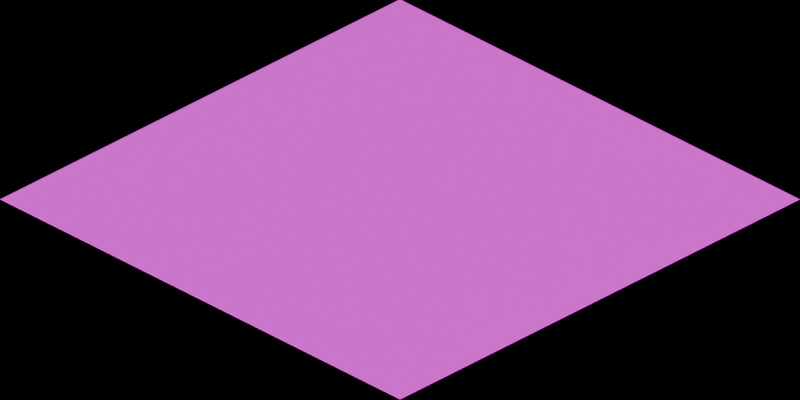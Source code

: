 # Source: basic-tile-template.blend  (saved by Blender 5.2.44; exported with 4.5.12 LTS)
import bpy
from mathutils import Matrix  # noqa: F401  (used for matrix-valued properties, if any)

bpy.ops.wm.read_factory_settings(use_empty=True)
scene = bpy.context.scene
scene.name = 'Scene'

# ---- collections
col_collection = bpy.data.collections.new('Collection'); scene.collection.children.link(col_collection)

# ---- images (referenced by path relative to the original .blend; pixels are not part of the script)
import os
ASSET_DIR = os.environ.get("B2B_ASSET_DIR", "")  # directory of the original .blend (textures are referenced by path, not embedded)
HERE = os.path.dirname(os.path.abspath(__file__))  # packed textures are extracted next to this script under _unpacked/

def load_image(name, relpath, width, height, colorspace="sRGB"):
    """Load a texture the original file referenced (path relative to the .blend, or extracted next to this script)."""
    p = next((c for c in (os.path.join(HERE, relpath), os.path.join(ASSET_DIR, relpath)) if relpath and os.path.exists(c)), "")
    if p:
        img = bpy.data.images.load(p, check_existing=True)
        img.name = name
    else:  # same state as the original file: an image datablock whose file is absent (Cycles renders it pink)
        img = bpy.data.images.new(name, width, height)
        img.source = "FILE"
        img.filepath = "//" + (relpath or name)
    img.colorspace_settings.name = colorspace
    return img
img_grass004_1k_jpg_color_jpg = load_image('Grass004_1K-JPG_Color.jpg', 'Grass004_1K-JPG_Color.jpg', 1024, 1024, 'sRGB')
img_ground079s_1k_jpg_color_jpg = load_image('Ground079S_1K-JPG_Color.jpg', 'Ground079S_1K-JPG_Color.jpg', 1024, 1024, 'sRGB')
img_terrain_texture_half = load_image('terrain_texture_half', '_unpacked/terrain_texture_half.94d13ba0.png', 1024, 1024, 'Non-Color')
img_rock060_1k_jpg_color_jpg = load_image('Rock060_1K-JPG_Color.jpg', 'Rock060_1K-JPG_Color.jpg', 1024, 1024, 'sRGB')
img_rock060_1k_jpg_color_jpg_001 = load_image('Rock060_1K-JPG_Color.jpg.001', 'Rock060_1K-JPG_Color.jpg', 1024, 1024, 'sRGB')

# ---- materials (node trees are filled in below, after node groups)
mat_material_001 = bpy.data.materials.new('Material.001')
mat_material_002 = bpy.data.materials.new('Material.002')
mat_material_003 = bpy.data.materials.new('Material.003')
mat_material_005 = bpy.data.materials.new('Material.005')
mat_material_004 = bpy.data.materials.new('Material.004')
mat_material_006 = bpy.data.materials.new('Material.006')
mat_material_010 = bpy.data.materials.new('Material.010')

# ---- material node trees
mat_material_001.use_nodes = True; mat_material_001.node_tree.nodes.clear()
_N = mat_material_001.node_tree.nodes; _L = mat_material_001.node_tree.links
n0 = _N.new('ShaderNodeBsdfPrincipled'); n0.name = 'Principled BSDF'; n0.location = (-200, 100)
n0.inputs[10].default_value = 0.005
n1 = _N.new('ShaderNodeOutputMaterial'); n1.name = 'Material Output'; n1.location = (200, 100)
n2 = _N.new('ShaderNodeTexImage'); n2.name = 'Image Texture'; n2.location = (-805, 54)
n2.image = img_grass004_1k_jpg_color_jpg
n3 = _N.new('ShaderNodeTexImage'); n3.name = 'Image Texture.002'; n3.location = (-804, -229)
n3.image = img_ground079s_1k_jpg_color_jpg
n4 = _N.new('ShaderNodeMix'); n4.name = 'Mix'; n4.location = (-398, 24)
n4.data_type = 'RGBA'
n5 = _N.new('ShaderNodeTexImage'); n5.name = 'Image Texture.001'; n5.location = (-805, 327)
n5.label = 'terrain_mask'
n5.image = img_terrain_texture_half
_L.new(n0.outputs[0], n1.inputs[0])
_L.new(n2.outputs[0], n4.inputs[6])
_L.new(n3.outputs[0], n4.inputs[7])
_L.new(n4.outputs[2], n0.inputs[0])
_L.new(n5.outputs[0], n4.inputs[0])
n1.is_active_output = True
mat_material_002.use_nodes = True; mat_material_002.node_tree.nodes.clear()
_N = mat_material_002.node_tree.nodes; _L = mat_material_002.node_tree.links
n0 = _N.new('ShaderNodeBsdfPrincipled'); n0.name = 'Principled BSDF'; n0.location = (-119, 127)
n0.inputs[2].default_value = 0.3114
n0.inputs[10].default_value = 0.005
n1 = _N.new('ShaderNodeOutputMaterial'); n1.name = 'Material Output'; n1.location = (281, 127)
n2 = _N.new('ShaderNodeTexImage'); n2.name = 'Image Texture'; n2.location = (-409, 93)
n2.image = img_rock060_1k_jpg_color_jpg
_L.new(n0.outputs[0], n1.inputs[0])
_L.new(n2.outputs[0], n0.inputs[0])
n1.is_active_output = True
mat_material_003.use_nodes = True; mat_material_003.node_tree.nodes.clear()
_N = mat_material_003.node_tree.nodes; _L = mat_material_003.node_tree.links
n0 = _N.new('ShaderNodeBsdfPrincipled'); n0.name = 'Principled BSDF'; n0.location = (-200, 100)
n0.inputs[2].default_value = 0.3772
n0.inputs[10].default_value = 0.005
n1 = _N.new('ShaderNodeOutputMaterial'); n1.name = 'Material Output'; n1.location = (200, 100)
n2 = _N.new('ShaderNodeTexImage'); n2.name = 'Image Texture'; n2.location = (-490, 66)
n2.image = img_rock060_1k_jpg_color_jpg
_L.new(n0.outputs[0], n1.inputs[0])
_L.new(n2.outputs[0], n0.inputs[0])
n1.is_active_output = True
mat_material_005.use_nodes = True; mat_material_005.node_tree.nodes.clear()
_N = mat_material_005.node_tree.nodes; _L = mat_material_005.node_tree.links
n0 = _N.new('ShaderNodeBsdfPrincipled'); n0.name = 'Principled BSDF'; n0.location = (-200, 100)
n0.inputs[10].default_value = 0.005
n1 = _N.new('ShaderNodeOutputMaterial'); n1.name = 'Material Output'; n1.location = (200, 100)
n2 = _N.new('ShaderNodeTexImage'); n2.name = 'Image Texture'; n2.location = (-490, 66)
n2.image = img_rock060_1k_jpg_color_jpg
_L.new(n0.outputs[0], n1.inputs[0])
_L.new(n2.outputs[0], n0.inputs[0])
n1.is_active_output = True
mat_material_004.use_nodes = True; mat_material_004.node_tree.nodes.clear()
_N = mat_material_004.node_tree.nodes; _L = mat_material_004.node_tree.links
n0 = _N.new('ShaderNodeBsdfPrincipled'); n0.name = 'Principled BSDF'; n0.location = (-200, 100)
n0.inputs[10].default_value = 0.005
n1 = _N.new('ShaderNodeOutputMaterial'); n1.name = 'Material Output'; n1.location = (200, 100)
n2 = _N.new('ShaderNodeTexImage'); n2.name = 'Image Texture'; n2.location = (-490, 66)
n2.image = img_rock060_1k_jpg_color_jpg
_L.new(n0.outputs[0], n1.inputs[0])
_L.new(n2.outputs[0], n0.inputs[0])
n1.is_active_output = True
mat_material_006.use_nodes = True; mat_material_006.node_tree.nodes.clear()
_N = mat_material_006.node_tree.nodes; _L = mat_material_006.node_tree.links
n0 = _N.new('ShaderNodeBsdfPrincipled'); n0.name = 'Principled BSDF'; n0.location = (-200, 100)
n0.inputs[2].default_value = 0.3772
n0.inputs[10].default_value = 0.005
n1 = _N.new('ShaderNodeOutputMaterial'); n1.name = 'Material Output'; n1.location = (200, 100)
n2 = _N.new('ShaderNodeTexImage'); n2.name = 'Image Texture'; n2.location = (-490, 66)
n2.image = img_rock060_1k_jpg_color_jpg_001
_L.new(n0.outputs[0], n1.inputs[0])
_L.new(n2.outputs[0], n0.inputs[0])
n1.is_active_output = True
mat_material_010.use_nodes = True; mat_material_010.node_tree.nodes.clear()
_N = mat_material_010.node_tree.nodes; _L = mat_material_010.node_tree.links
n0 = _N.new('ShaderNodeBsdfPrincipled'); n0.name = 'Principled BSDF'; n0.location = (-40, 116)
n0.inputs[0].default_value = (0.0, 0.0302, 0.1293, 1.0)
n0.inputs[2].default_value = 0.005181
n0.inputs[3].default_value = 1.6
n0.inputs[10].default_value = 0.005
n0.inputs[18].default_value = 0.342
n0.inputs[20].default_value = 0.6451
n0.inputs[22].default_value = (0.9089, 1.0, 0.9171, 1.0)
n0.inputs[25].default_value = 0.0
n0.inputs[26].default_value = (0.8376, 0.828, 0.7996, 1.0)
n1 = _N.new('ShaderNodeOutputMaterial'); n1.name = 'Material Output'; n1.location = (359, 106)
n2 = _N.new('ShaderNodeTexNoise'); n2.name = 'Noise Texture'; n2.location = (-601, 71)
n2.width = 160
n2.noise_dimensions = '4D'
n2.inputs[3].default_value = 1.0
n2.inputs[4].default_value = 0.4797
n3 = _N.new('ShaderNodeBump'); n3.name = 'Bump'; n3.location = (-316, 39)
n3.inputs[1].default_value = 0.101
n4 = _N.new('ShaderNodeTexCoord'); n4.name = 'Texture Coordinate'; n4.location = (-1094, 15)
n5 = _N.new('ShaderNodeMapping'); n5.name = 'Mapping'; n5.location = (-869, 44)
n5.inputs[1].default_value = (0.0, 0.3, 0.0)
_L.new(n0.outputs[0], n1.inputs[0])
_L.new(n2.outputs[1], n3.inputs[3])
_L.new(n3.outputs[0], n0.inputs[5])
_L.new(n4.outputs[0], n5.inputs[0])
n1.is_active_output = True

# ---- world
world_world = bpy.data.worlds.new('World'); scene.world = world_world
world_world.use_nodes = True; world_world.node_tree.nodes.clear()
_N = world_world.node_tree.nodes; _L = world_world.node_tree.links
n0 = _N.new('ShaderNodeOutputWorld'); n0.name = 'World Output'; n0.location = (200, 100)
n1 = _N.new('ShaderNodeBackground'); n1.name = 'Background'; n1.location = (-200, 100)
n1.inputs[0].default_value = (0.05088, 0.05088, 0.05088, 1.0)
n1.inputs[1].default_value = 0.0
_L.new(n1.outputs[0], n0.inputs[0])
n0.is_active_output = True
world_world.color = (0.05088, 0.05088, 0.05088)
world_world.sun_shadow_jitter_overblur = 0.0

# ---- cameras
cam_camera_001 = bpy.data.cameras.new('Camera.001')
cam_camera_001.type = 'ORTHO'
cam_camera_001.ortho_scale = 1.414

# ---- lights
light_light = bpy.data.lights.new('Light', 'SUN')
light_light.exposure = -7.873
light_light.angle = 0.1993
light_light.energy = 1000.0
light_light.shadow_soft_size = 0.1
light_light.shadow_cascade_max_distance = 1000.0

# ---- meshes
me_plane = bpy.data.meshes.new('Plane')
me_plane.from_pydata([(-0.5, -0.5, 0.0), (0.5, -0.5, 0.0), (-0.5, 0.5, 0.0), (0.5, 0.5, 0.0), (-0.5, 0.0, 0.0), (0.0, -0.5, 0.0), (0.5, 0.0, 0.0), (0.0, 0.5, 0.0), (0.0, 0.0, 0.0)], [], [(8, 7, 3, 6), (4, 2, 7, 8), (0, 4, 8, 5), (5, 8, 6, 1)])
_uv = me_plane.uv_layers.new(name='UVMap')
_uv.uv.foreach_set('vector', [0.5, 0.5, 0.5005, 1.0, 1.0, 0.9995, 1.0, 0.4995, 1.788e-07, 0.5005, 0.0004574, 1.0, 0.5005, 1.0, 0.5, 0.5, -0.0004568, 0.0004572, 1.788e-07, 0.5005, 0.5, 0.5, 0.4995, 1.192e-07, 0.4995, 1.192e-07, 0.5, 0.5, 1.0, 0.4995, 0.9995, -0.0004568])
me_plane.materials.append(mat_material_001)
me_plane.update()
me_cube_001 = bpy.data.meshes.new('Cube.001')
me_cube_001.from_pydata([(-1.183, -1.162, -1.395), (-1.604, -1.26, 0.4016), (-0.6726, 1.129, -1.485), (-1.944, 1.354, 0.9894), (1.0, -1.0, -1.0), (0.7495, -2.732, 0.1244), (1.0, 1.0, -1.0), (1.207, 1.168, 0.9608)], [], [(0, 1, 3, 2), (2, 3, 7, 6), (6, 7, 5, 4), (4, 5, 1, 0), (2, 6, 4, 0), (7, 3, 1, 5)])
me_cube_001.polygons.foreach_set('use_smooth', [True] * 6)
_uv = me_cube_001.uv_layers.new(name='UVMap')
_uv.uv.foreach_set('vector', [0.403, 0.1118, 0.597, 0.1118, 0.597, 0.3059, 0.403, 0.3059, 0.403, 0.3059, 0.597, 0.3059, 0.597, 0.5, 0.403, 0.5, 0.403, 0.5, 0.597, 0.5, 0.597, 0.6941, 0.403, 0.6941, 0.403, 0.6941, 0.597, 0.6941, 0.597, 0.8882, 0.403, 0.8882, 0.2089, 0.5, 0.403, 0.5, 0.403, 0.6941, 0.2089, 0.6941, 0.597, 0.5, 0.7911, 0.5, 0.7911, 0.6941, 0.597, 0.6941])
me_cube_001.materials.append(mat_material_002)
me_cube_001.update()
me_cube_002 = bpy.data.meshes.new('Cube.002')
me_cube_002.from_pydata([(-1.183, -1.162, -1.395), (-1.604, -1.26, 0.4016), (-0.6726, 1.129, -1.485), (-1.944, 1.354, 0.9894), (1.0, -1.0, -1.0), (0.7495, -2.732, 0.1244), (1.0, 1.0, -1.0), (1.207, 1.168, 0.9608)], [], [(0, 1, 3, 2), (2, 3, 7, 6), (6, 7, 5, 4), (4, 5, 1, 0), (2, 6, 4, 0), (7, 3, 1, 5)])
me_cube_002.polygons.foreach_set('use_smooth', [True] * 6)
_uv = me_cube_002.uv_layers.new(name='UVMap')
_uv.uv.foreach_set('vector', [0.375, 0.0, 0.625, 0.0, 0.625, 0.25, 0.375, 0.25, 0.375, 0.25, 0.625, 0.25, 0.625, 0.5, 0.375, 0.5, 0.375, 0.5, 0.625, 0.5, 0.625, 0.75, 0.375, 0.75, 0.375, 0.75, 0.625, 0.75, 0.625, 1.0, 0.375, 1.0, 0.125, 0.5, 0.375, 0.5, 0.375, 0.75, 0.125, 0.75, 0.625, 0.5, 0.875, 0.5, 0.875, 0.75, 0.625, 0.75])
me_cube_002.materials.append(mat_material_003)
me_cube_002.update()
me_cube_003 = bpy.data.meshes.new('Cube.003')
me_cube_003.from_pydata([(-1.183, -1.162, -1.395), (-1.604, -1.26, 0.4016), (-0.6726, 1.129, -1.485), (-1.944, 1.354, 0.9894), (1.0, -1.0, -1.0), (0.7495, -2.732, 0.1244), (1.0, 1.0, -1.0), (1.207, 1.168, 0.9608)], [], [(0, 1, 3, 2), (2, 3, 7, 6), (6, 7, 5, 4), (4, 5, 1, 0), (2, 6, 4, 0), (7, 3, 1, 5)])
me_cube_003.polygons.foreach_set('use_smooth', [True] * 6)
_uv = me_cube_003.uv_layers.new(name='UVMap')
_uv.uv.foreach_set('vector', [0.375, 0.0, 0.625, 0.0, 0.625, 0.25, 0.375, 0.25, 0.375, 0.25, 0.625, 0.25, 0.625, 0.5, 0.375, 0.5, 0.375, 0.5, 0.625, 0.5, 0.625, 0.75, 0.375, 0.75, 0.375, 0.75, 0.625, 0.75, 0.625, 1.0, 0.375, 1.0, 0.125, 0.5, 0.375, 0.5, 0.375, 0.75, 0.125, 0.75, 0.625, 0.5, 0.875, 0.5, 0.875, 0.75, 0.625, 0.75])
me_cube_003.materials.append(mat_material_005)
me_cube_003.update()
me_cube_004 = bpy.data.meshes.new('Cube.004')
me_cube_004.from_pydata([(-1.183, -1.162, -1.395), (-1.604, -1.26, 0.4016), (-0.6726, 1.129, -1.485), (-1.944, 1.354, 0.9894), (1.0, -1.0, -1.0), (0.7495, -2.732, 0.1244), (1.0, 1.0, -1.0), (1.207, 1.168, 0.9608)], [], [(0, 1, 3, 2), (2, 3, 7, 6), (6, 7, 5, 4), (4, 5, 1, 0), (2, 6, 4, 0), (7, 3, 1, 5)])
me_cube_004.polygons.foreach_set('use_smooth', [True] * 6)
_uv = me_cube_004.uv_layers.new(name='UVMap')
_uv.uv.foreach_set('vector', [0.375, 0.0, 0.625, 0.0, 0.625, 0.25, 0.375, 0.25, 0.375, 0.25, 0.625, 0.25, 0.625, 0.5, 0.375, 0.5, 0.375, 0.5, 0.625, 0.5, 0.625, 0.75, 0.375, 0.75, 0.375, 0.75, 0.625, 0.75, 0.625, 1.0, 0.375, 1.0, 0.125, 0.5, 0.375, 0.5, 0.375, 0.75, 0.125, 0.75, 0.625, 0.5, 0.875, 0.5, 0.875, 0.75, 0.625, 0.75])
me_cube_004.materials.append(mat_material_004)
me_cube_004.update()
me_cube_005 = bpy.data.meshes.new('Cube.005')
me_cube_005.from_pydata([(-1.183, -1.162, -1.395), (-1.604, -1.26, 0.4016), (-0.6726, 1.129, -1.485), (-1.944, 1.354, 0.9894), (1.0, -1.0, -1.0), (0.7495, -2.732, 0.1244), (1.0, 1.0, -1.0), (1.207, 1.168, 0.9608)], [], [(0, 1, 3, 2), (2, 3, 7, 6), (6, 7, 5, 4), (4, 5, 1, 0), (2, 6, 4, 0), (7, 3, 1, 5)])
me_cube_005.polygons.foreach_set('use_smooth', [True] * 6)
_uv = me_cube_005.uv_layers.new(name='UVMap')
_uv.uv.foreach_set('vector', [0.375, 0.0, 0.625, 0.0, 0.625, 0.25, 0.375, 0.25, 0.375, 0.25, 0.625, 0.25, 0.625, 0.5, 0.375, 0.5, 0.375, 0.5, 0.625, 0.5, 0.625, 0.75, 0.375, 0.75, 0.375, 0.75, 0.625, 0.75, 0.625, 1.0, 0.375, 1.0, 0.125, 0.5, 0.375, 0.5, 0.375, 0.75, 0.125, 0.75, 0.625, 0.5, 0.875, 0.5, 0.875, 0.75, 0.625, 0.75])
me_cube_005.materials.append(mat_material_006)
me_cube_005.update()
me_plane_001 = bpy.data.meshes.new('Plane.001')
me_plane_001.from_pydata([(-0.5, -0.5, 0.0), (0.5, -0.5, 0.0), (-0.5, 0.5, 0.0), (0.5, 0.5, 0.0), (-0.5, 0.0, 0.0), (0.0, -0.5, 0.0), (0.5, 0.0, 0.0), (0.0, 0.5, 0.0), (0.0, 0.0, 0.0)], [], [(8, 7, 3, 6), (4, 2, 7, 8), (0, 4, 8, 5), (5, 8, 6, 1)])
_uv = me_plane_001.uv_layers.new(name='UVMap')
_uv.uv.foreach_set('vector', [0.5, 0.5, 0.5005, 1.0, 1.0, 0.9995, 1.0, 0.4995, 1.788e-07, 0.5005, 0.0004574, 1.0, 0.5005, 1.0, 0.5, 0.5, -0.0004568, 0.0004572, 1.788e-07, 0.5005, 0.5, 0.5, 0.4995, 1.192e-07, 0.4995, 1.192e-07, 0.5, 0.5, 1.0, 0.4995, 0.9995, -0.0004568])
me_plane_001.update()
me_plane_002 = bpy.data.meshes.new('Plane.002')
me_plane_002.from_pydata([(-0.5, -0.5, 0.0), (0.5, -0.5, 0.0), (-0.5, 0.5, 0.0), (0.5, 0.5, 0.0), (-0.5, 0.0, 0.0), (0.0, -0.5, 0.0), (0.5, 0.0, 0.0), (0.0, 0.5, 0.0), (0.0, 0.0, 0.0)], [], [(8, 7, 3, 6), (4, 2, 7, 8), (0, 4, 8, 5), (5, 8, 6, 1)])
_uv = me_plane_002.uv_layers.new(name='UVMap')
_uv.uv.foreach_set('vector', [0.5, 0.5, 0.5005, 1.0, 1.0, 0.9995, 1.0, 0.4995, 1.788e-07, 0.5005, 0.0004574, 1.0, 0.5005, 1.0, 0.5, 0.5, -0.0004568, 0.0004572, 1.788e-07, 0.5005, 0.5, 0.5, 0.4995, 1.192e-07, 0.4995, 1.192e-07, 0.5, 0.5, 1.0, 0.4995, 0.9995, -0.0004568])
me_plane_002.materials.append(mat_material_010)
me_plane_002.update()

# ---- objects
ob_plane = bpy.data.objects.new('Plane', me_plane)
ob_camera = bpy.data.objects.new('Camera', cam_camera_001)
ob_light = bpy.data.objects.new('Light', light_light)
ob_rock = bpy.data.objects.new('Rock', me_cube_001)
ob_rock_001 = bpy.data.objects.new('Rock.001', me_cube_002)
ob_rock_002 = bpy.data.objects.new('Rock.002', me_cube_003)
ob_rock_003 = bpy.data.objects.new('Rock.003', me_cube_004)
ob_rock_004 = bpy.data.objects.new('Rock.004', me_cube_005)
ob_shadow_catcher = bpy.data.objects.new('shadow catcher', me_plane_001)
ob_water = bpy.data.objects.new('water', me_plane_002)

# ---- transforms, parenting, visibility, modifiers, constraints
ob_plane.location = (0.0, 0.0, 0.0)
ob_camera.location = (2.68, -2.68, 2.188)
ob_camera.rotation_euler = (1.047, 0.0, 0.7854)
ob_light.location = (4.076, 1.005, 5.904)
ob_light.rotation_euler = (0.6503, 0.05522, 1.866)
ob_light.lock_rotations_4d = False
ob_light.empty_display_type = 'ARROWS'
ob_light.color = (0.0, 0.0, 0.0, 0.0)
ob_light.lineart.crease_threshold = 0.0
ob_rock.location = (-0.1777, 0.1869, 0.02189)
ob_rock.rotation_euler = (-3.053, -0.3168, -1.732)
ob_rock.scale = (0.117, 0.117, 0.07842)
ob_rock.hide_render = True
_m = ob_rock.modifiers.new('Subdivision', 'SUBSURF')
_m.levels = 4
_m.render_levels = 4
_m = ob_rock.modifiers.new('Displace', 'DISPLACE')
_m.strength = 0.8
ob_rock_001.location = (-0.2713, 0.1324, 0.01711)
ob_rock_001.rotation_euler = (-0.165, -0.4429, -0.8495)
ob_rock_001.scale = (0.03753, 0.03753, 0.03753)
ob_rock_001.hide_render = True
_m = ob_rock_001.modifiers.new('Subdivision', 'SUBSURF')
_m.levels = 4
_m.render_levels = 4
_m = ob_rock_001.modifiers.new('Displace', 'DISPLACE')
_m.strength = 0.8
ob_rock_002.location = (-0.05818, 0.2758, 0.01401)
ob_rock_002.rotation_euler = (-0.3019, 1.048, -1.184)
ob_rock_002.scale = (0.01906, 0.01906, 0.01906)
ob_rock_002.hide_render = True
_m = ob_rock_002.modifiers.new('Subdivision', 'SUBSURF')
_m.levels = 4
_m.render_levels = 4
_m = ob_rock_002.modifiers.new('Displace', 'DISPLACE')
_m.strength = 0.8
ob_rock_003.location = (-0.07568, 0.1107, 0.004761)
ob_rock_003.rotation_euler = (-0.3019, 1.048, -1.184)
ob_rock_003.scale = (0.01906, 0.01906, 0.01906)
ob_rock_003.hide_render = True
_m = ob_rock_003.modifiers.new('Subdivision', 'SUBSURF')
_m.levels = 4
_m.render_levels = 4
_m = ob_rock_003.modifiers.new('Displace', 'DISPLACE')
_m.strength = 0.8
ob_rock_004.location = (0.04727, 0.1586, 0.001612)
ob_rock_004.rotation_euler = (-3.38, -0.398, 2.262)
ob_rock_004.scale = (0.03753, 0.03753, 0.03753)
ob_rock_004.hide_render = True
_m = ob_rock_004.modifiers.new('Subdivision', 'SUBSURF')
_m.levels = 4
_m.render_levels = 4
_m = ob_rock_004.modifiers.new('Displace', 'DISPLACE')
_m.strength = 0.8
ob_shadow_catcher.location = (0.0, 0.0, 0.0)
ob_shadow_catcher.rotation_euler = (0.0, 0.0, 1.571)
ob_shadow_catcher.hide_render = True
ob_shadow_catcher.is_shadow_catcher = True
ob_water.location = (0.0, 0.0, 0.0)
ob_water.rotation_euler = (0.0, 0.0, 1.571)
ob_water.hide_render = True

# ---- collection membership
scene.collection.objects.link(ob_plane)
scene.collection.objects.link(ob_camera)
col_collection.objects.link(ob_light)
col_collection.objects.link(ob_rock)
col_collection.objects.link(ob_rock_001)
col_collection.objects.link(ob_rock_002)
col_collection.objects.link(ob_rock_003)
col_collection.objects.link(ob_rock_004)
col_collection.objects.link(ob_shadow_catcher)
col_collection.objects.link(ob_water)

# ---- scene / render settings (as saved in the file)
scene.camera = ob_camera
scene.frame_start = 1; scene.frame_end = 100; scene.frame_set(1)
scene.render.engine = 'CYCLES'
scene.render.resolution_x = 256
scene.render.resolution_y = 128
scene.render.fps = 12
scene.render.filter_size = 0.0
scene.render.film_transparent = True
scene.render.bake_bias = 0.0
scene.render.bake_samples = 0
scene.cycles.sampling_pattern = 'TABULATED_SOBOL'
scene.eevee.use_volume_custom_range = False
scene.eevee.fast_gi_thickness_far = 0.0
bpy.context.view_layer.update()
